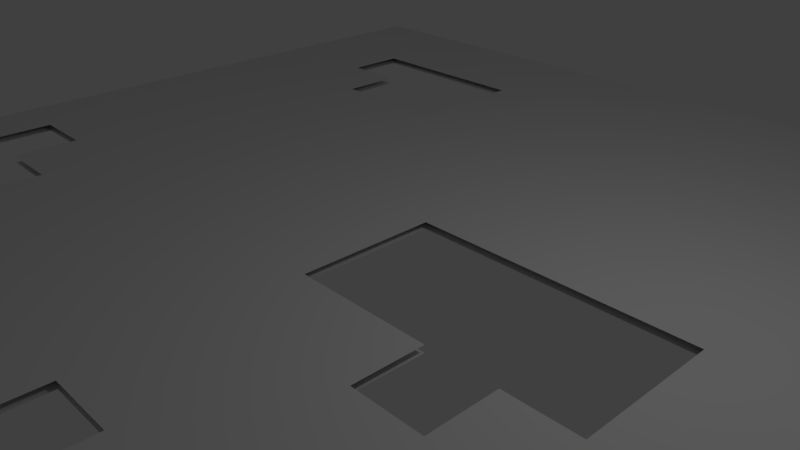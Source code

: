 # Source: Land_1.blend  (saved by Blender 2.79.0; exported with 4.5.12 LTS)
import bpy
from mathutils import Matrix  # noqa: F401  (used for matrix-valued properties, if any)

bpy.ops.wm.read_factory_settings(use_empty=True)
scene = bpy.context.scene
scene.name = 'Scene'

# ---- collections
col_collection_1 = bpy.data.collections.new('Collection 1'); scene.collection.children.link(col_collection_1)

# ---- world
world_world = bpy.data.worlds.new('World'); scene.world = world_world
world_world.color = (0.05088, 0.05088, 0.05088)
world_world.use_sun_shadow = False
world_world.sun_shadow_jitter_overblur = 0.0
world_world.cycles.sampling_method = 'MANUAL'

# ---- cameras
cam_camera = bpy.data.cameras.new('Camera')
cam_camera.clip_end = 100.0
cam_camera.lens = 35.0
cam_camera.sensor_width = 32.0
cam_camera.sensor_height = 18.0
cam_camera.ortho_scale = 7.314
cam_camera.dof.focus_distance = 0.0
cam_camera.dof.aperture_fstop = 128.0

# ---- lights
light_lamp = bpy.data.lights.new('Lamp', 'POINT')
light_lamp.transmission_factor = 0.0
light_lamp.cutoff_distance = 30.0
light_lamp.energy = 100.0
light_lamp.shadow_buffer_clip_start = 1.001
light_lamp.shadow_soft_size = 0.1
light_lamp.shadow_maximum_resolution = 0.006
light_lamp.use_absolute_resolution = True

# ---- meshes
me_cube_001 = bpy.data.meshes.new('Cube.001')
me_cube_001.from_pydata([(-2.538, -1.009, -0.7059), (-2.538, -1.009, 0.7059), (-2.538, 1.004, -0.7059), (-2.538, 1.004, 0.7059), (13.98, -1.009, -0.7059), (13.98, -1.009, 0.7059), (13.98, 1.004, -0.7059), (13.98, 1.004, 0.7059), (-2.538, -0.0026, -0.7059), (-2.538, -0.0026, 0.7059), (5.721, 1.004, -0.7059), (5.721, 1.004, 0.7059), (13.98, -0.0026, -0.7059), (13.98, -0.0026, 0.7059), (5.721, -1.009, -0.7059), (5.721, -1.009, 0.7059), (5.721, -0.0026, 0.7059), (5.721, -0.0026, -0.7059), (-2.538, -0.5059, -0.7059), (-2.538, -1.009, 0.0), (-2.538, 0.5007, 0.7059), (-2.538, 1.004, 0.0), (1.592, 1.004, -0.7059), (9.851, 1.004, 0.7059), (13.98, 1.004, 0.0), (13.98, 0.5007, -0.7059), (13.98, -0.5059, 0.7059), (13.98, -1.009, 0.0), (9.851, -1.009, -0.7059), (1.592, -1.009, 0.7059), (-2.538, 0.5007, -0.7059), (-2.538, -0.5059, 0.7059), (9.851, 1.004, -0.7059), (1.592, 1.004, 0.7059), (13.98, -0.5059, -0.7059), (13.98, 0.5007, 0.7059), (1.592, -1.009, -0.7059), (9.851, -1.009, 0.7059), (5.721, -0.5059, 0.7059), (5.721, 0.5007, 0.7059), (9.851, -0.0026, 0.7059), (1.592, -0.0026, 0.7059), (5.721, -0.5059, -0.7059), (5.721, 0.5007, -0.7059), (1.592, -0.0026, -0.7059), (9.851, -0.0026, -0.7059), (5.721, -1.009, 0.0), (13.98, -0.0026, 0.0), (5.721, 1.004, 0.0), (-2.538, -0.0026, 0.0), (-2.538, -0.5059, 0.0), (1.592, 1.004, 0.0), (13.98, 0.5007, 0.0), (9.851, -1.009, 0.0), (9.851, 0.5007, -0.7059), (1.592, 0.5007, -0.7059), (1.592, -0.5059, -0.7059), (1.592, 0.5007, 0.7059), (9.851, 0.5007, 0.7059), (9.851, -0.5059, 0.7059), (1.592, -0.5059, 0.7059), (9.851, -0.5059, -0.7059), (1.592, -1.009, 0.0), (13.98, -0.5059, 0.0), (9.851, 1.004, 0.0), (-2.538, 0.5007, 0.0), (-2.538, -0.7575, -0.7059), (-2.538, -1.009, 0.353), (-2.538, 0.7523, 0.7059), (-2.538, 1.004, -0.353), (-0.4732, 1.004, -0.7059), (11.92, 1.004, 0.7059), (13.98, 1.004, -0.353), (13.98, 0.7523, -0.7059), (13.98, -0.7575, 0.7059), (13.98, -1.009, -0.353), (11.92, -1.009, -0.7059), (-0.4732, -1.009, 0.7059), (-2.538, 0.249, -0.7059), (-2.538, -0.2542, 0.7059), (7.786, 1.004, -0.7059), (3.656, 1.004, 0.7059), (13.98, -0.2542, -0.7059), (13.98, 0.249, 0.7059), (3.656, -1.009, -0.7059), (7.786, -1.009, 0.7059), (5.721, -0.7575, 0.7059), (5.721, 0.249, 0.7059), (11.92, -0.0026, 0.7059), (3.656, -0.0026, 0.7059), (5.721, -0.7575, -0.7059), (5.721, 0.249, -0.7059), (-0.4732, -0.0026, -0.7059), (5.721, -1.009, -0.353), (13.98, -0.0026, -0.353), (5.721, 1.004, -0.353), (-2.538, -0.0026, -0.353), (-2.538, -0.2542, -0.7059), (-2.538, -1.009, -0.353), (-2.538, 0.249, 0.7059), (-2.538, 1.004, 0.353), (3.656, 1.004, -0.7059), (7.786, 1.004, 0.7059), (13.98, 1.004, 0.353), (13.98, 0.249, -0.7059), (13.98, -0.2542, 0.7059), (13.98, -1.009, 0.353), (7.786, -1.009, -0.7059), (3.656, -1.009, 0.7059), (-2.538, 0.7523, -0.7059), (-2.538, -0.7575, 0.7059), (11.92, 1.004, -0.7059), (-0.4732, 1.004, 0.7059), (13.98, -0.7575, -0.7059), (13.98, 0.7523, 0.7059), (-0.4732, -1.009, -0.7059), (11.92, -1.009, 0.7059), (5.721, -0.2542, 0.7059), (5.721, 0.7523, 0.7059), (-0.4732, -0.0026, 0.7059), (5.721, -0.2542, -0.7059), (5.721, 0.7523, -0.7059), (3.656, -0.0026, -0.7059), (11.92, -0.0026, -0.7059), (5.721, -1.009, 0.353), (13.98, -0.0026, 0.353), (5.721, 1.004, 0.353), (-2.538, -0.0026, 0.353), (-2.538, -0.2542, 0.0), (-2.538, -0.7575, 0.0), (-2.538, -0.5059, -0.353), (-2.538, -0.5059, 0.353), (3.656, 1.004, 0.0), (-0.4732, 1.004, 0.0), (1.592, 1.004, -0.353), (1.592, 1.004, 0.353), (13.98, 0.249, 0.0), (13.98, 0.7523, 0.0), (13.98, 0.5007, -0.353), (13.98, 0.5007, 0.353), (7.786, -1.009, 0.0), (11.92, -1.009, 0.0), (9.851, -1.009, -0.353), (9.851, -1.009, 0.353), (9.851, 0.249, -0.7059), (9.851, 0.7523, -0.7059), (7.786, 0.5007, -0.7059), (11.92, 0.5007, -0.7059), (1.592, 0.249, -0.7059), (1.592, 0.7523, -0.7059), (-0.4732, 0.5007, -0.7059), (3.656, 0.5007, -0.7059), (1.592, -0.7575, -0.7059), (1.592, -0.2542, -0.7059), (-0.4732, -0.5059, -0.7059), (3.656, -0.5059, -0.7059), (1.592, 0.249, 0.7059), (1.592, 0.7523, 0.7059), (3.656, 0.5007, 0.7059), (-0.4732, 0.5007, 0.7059), (9.851, 0.249, 0.7059), (9.851, 0.7523, 0.7059), (11.92, 0.5007, 0.7059), (7.786, 0.5007, 0.7059), (9.851, -0.7575, 0.7059), (9.851, -0.2542, 0.7059), (11.92, -0.5059, 0.7059), (7.786, -0.5059, 0.7059), (1.592, -0.7575, 0.7059), (1.592, -0.2542, 0.7059), (3.656, -0.5059, 0.7059), (-0.4732, -0.5059, 0.7059), (9.851, -0.7575, -0.7059), (9.851, -0.2542, -0.7059), (7.786, -0.5059, -0.7059), (11.92, -0.5059, -0.7059), (-0.4732, -1.009, 0.0), (3.656, -1.009, 0.0), (1.592, -1.009, -0.353), (1.592, -1.009, 0.353), (13.98, -0.7575, 0.0), (13.98, -0.2542, 0.0), (13.98, -0.5059, -0.353), (13.98, -0.5059, 0.353), (11.92, 1.004, 0.0), (7.786, 1.004, 0.0), (9.851, 1.004, -0.353), (9.851, 1.004, 0.353), (-2.538, 0.7523, 0.0), (-2.538, 0.249, 0.0), (-2.538, 0.5007, -0.353), (-2.538, 0.5007, 0.353), (-2.538, 0.249, 0.353), (-2.538, 0.249, -0.353), (-2.538, 0.7523, -0.353), (7.786, 1.004, 0.353), (7.786, 1.004, -0.353), (11.92, 1.004, -0.353), (13.98, -0.2542, 0.353), (13.98, -0.2542, -0.353), (13.98, -0.7575, -0.353), (3.656, -1.009, 0.353), (3.656, -1.009, -0.353), (-0.4732, -1.009, -0.353), (11.92, -0.2542, -0.7059), (7.786, -0.2542, -0.7059), (7.786, -0.7575, -0.7059), (-0.4732, -0.2542, 0.7059), (3.656, -0.2542, 0.7059), (3.656, -0.7575, 0.7059), (7.786, -0.2542, 0.7059), (11.92, -0.2542, 0.7059), (11.92, -0.7575, 0.7059), (7.786, 0.7523, 0.7059), (11.92, 0.7523, 0.7059), (11.92, 0.249, 0.7059), (-0.4732, 0.7523, 0.7059), (3.656, 0.7523, 0.7059), (3.656, 0.249, 0.7059), (3.656, -0.2542, -0.7059), (-0.4732, -0.2542, -0.7059), (-0.4732, -0.7575, -0.7059), (3.656, 0.7523, -0.7059), (-0.4732, 0.7523, -0.7059), (-0.4732, 0.249, -0.7059), (11.92, 0.7523, -0.7059), (7.786, 0.7523, -0.7059), (7.786, 0.249, -0.7059), (11.92, -1.009, 0.353), (11.92, -1.009, -0.353), (7.786, -1.009, -0.353), (13.98, 0.7523, 0.353), (13.98, 0.7523, -0.353), (13.98, 0.249, -0.353), (-0.4732, 1.004, 0.353), (-0.4732, 1.004, -0.353), (3.656, 1.004, -0.353), (-2.538, -0.7575, 0.353), (-2.538, -0.7575, -0.353), (-2.538, -0.2542, -0.353), (-2.538, -0.2542, 0.353), (3.656, 1.004, 0.353), (13.98, 0.249, 0.353), (7.786, -1.009, 0.353), (11.92, 0.249, -0.7059), (3.656, 0.249, -0.7059), (3.656, -0.7575, -0.7059), (-0.4732, 0.249, 0.7059), (7.786, 0.249, 0.7059), (7.786, -0.7575, 0.7059), (-0.4732, -0.7575, 0.7059), (11.92, -0.7575, -0.7059), (-0.4732, -1.009, 0.353), (13.98, -0.7575, 0.353), (11.92, 1.004, 0.353), (-2.538, 0.7523, 0.353), (-2.538, -0.8833, -0.7059), (-2.538, -1.009, 0.5294), (-2.538, 0.8781, 0.7059), (-2.538, 1.004, -0.5294), (-1.506, 1.004, -0.7059), (12.95, 1.004, 0.7059), (13.98, 1.004, -0.5294), (13.98, 0.8781, -0.7059), (13.98, -0.8833, 0.7059), (13.98, -1.009, -0.5294), (12.95, -1.009, -0.7059), (-1.506, -1.009, 0.7059), (-2.538, 0.1232, -0.7059), (-2.538, -0.1284, 0.7059), (6.753, 1.004, -0.7059), (4.689, 1.004, 0.7059), (13.98, -0.1284, -0.7059), (13.98, 0.1232, 0.7059), (4.689, -1.009, -0.7059), (6.753, -1.009, 0.7059), (5.721, -0.8833, 0.7059), (5.721, 0.1232, 0.7059), (12.95, -0.0026, 0.7059), (4.689, -0.0026, 0.7059), (5.721, -0.8833, -0.7059), (5.721, 0.1232, -0.7059), (-1.506, -0.0026, -0.7059), (5.721, -1.009, -0.5294), (13.98, -0.0026, -0.5294), (5.721, 1.004, -0.5294), (-2.538, -0.0026, -0.5294), (-2.538, -0.38, -0.7059), (-2.538, -1.009, -0.1765), (-2.538, 0.3748, 0.7059), (-2.538, 1.004, 0.1765), (2.624, 1.004, -0.7059), (8.818, 1.004, 0.7059), (13.98, 1.004, 0.1765), (13.98, 0.3748, -0.7059), (13.98, -0.38, 0.7059), (13.98, -1.009, 0.1765), (8.818, -1.009, -0.7059), (2.624, -1.009, 0.7059), (-2.538, 0.6265, -0.7059), (-2.538, -0.6317, 0.7059), (10.88, 1.004, -0.7059), (0.5591, 1.004, 0.7059), (13.98, -0.6317, -0.7059), (13.98, 0.6265, 0.7059), (0.5591, -1.009, -0.7059), (10.88, -1.009, 0.7059), (5.721, -0.38, 0.7059), (5.721, 0.6265, 0.7059), (0.5591, -0.0026, 0.7059), (5.721, -0.38, -0.7059), (5.721, 0.6265, -0.7059), (2.624, -0.0026, -0.7059), (10.88, -0.0026, -0.7059), (5.721, -1.009, 0.1765), (13.98, -0.0026, 0.1765), (5.721, 1.004, 0.1765), (-2.538, -0.0026, 0.1765), (-2.538, -0.1284, 0.0), (-2.538, -0.6317, 0.0), (-2.538, -0.5059, -0.5294), (-2.538, -0.5059, 0.1765), (4.689, 1.004, 0.0), (0.5591, 1.004, 0.0), (1.592, 1.004, -0.5294), (1.592, 1.004, 0.1765), (13.98, 0.1232, 0.0), (13.98, 0.6265, 0.0), (13.98, 0.5007, -0.5294), (13.98, 0.5007, 0.1765), (6.753, -1.009, 0.0), (10.88, -1.009, 0.0), (9.851, -1.009, -0.5294), (9.851, -1.009, 0.1765), (9.851, 0.1232, -0.7059), (9.851, 0.6265, -0.7059), (6.753, 0.5007, -0.7059), (10.88, 0.5007, -0.7059), (1.592, 0.1232, -0.7059), (-1.506, 0.5007, -0.7059), (2.624, 0.5007, -0.7059), (1.592, -0.8833, -0.7059), (1.592, -0.38, -0.7059), (-1.506, -0.5059, -0.7059), (2.624, -0.5059, -0.7059), (1.592, 0.1232, 0.7059), (4.689, 0.5007, 0.7059), (0.5591, 0.5007, 0.7059), (9.851, 0.1232, 0.7059), (9.851, 0.6265, 0.7059), (12.95, 0.5007, 0.7059), (8.818, 0.5007, 0.7059), (9.851, -0.8833, 0.7059), (9.851, -0.38, 0.7059), (12.95, -0.5059, 0.7059), (8.818, -0.5059, 0.7059), (1.592, -0.8833, 0.7059), (1.592, -0.38, 0.7059), (4.689, -0.5059, 0.7059), (0.5591, -0.5059, 0.7059), (9.851, -0.8833, -0.7059), (9.851, -0.38, -0.7059), (6.753, -0.5059, -0.7059), (10.88, -0.5059, -0.7059), (-1.506, -1.009, 0.0), (2.624, -1.009, 0.0), (1.592, -1.009, -0.5294), (1.592, -1.009, 0.1765), (13.98, -0.8833, 0.0), (13.98, -0.38, 0.0), (13.98, -0.5059, -0.5294), (13.98, -0.5059, 0.1765), (12.95, 1.004, 0.0), (8.818, 1.004, 0.0), (9.851, 1.004, -0.5294), (9.851, 1.004, 0.1765), (-2.538, 0.8781, 0.0), (-2.538, 0.3748, 0.0), (-2.538, 0.5007, -0.5294), (-2.538, 0.5007, 0.1765), (-2.538, -0.6317, -0.7059), (-2.538, -1.009, 0.1765), (-2.538, 0.6265, 0.7059), (-2.538, 1.004, -0.1765), (0.5591, 1.004, -0.7059), (10.88, 1.004, 0.7059), (13.98, 1.004, -0.1765), (13.98, 0.6265, -0.7059), (13.98, -0.6317, 0.7059), (13.98, -1.009, -0.1765), (10.88, -1.009, -0.7059), (0.5591, -1.009, 0.7059), (-2.538, 0.3748, -0.7059), (-2.538, -0.38, 0.7059), (8.818, 1.004, -0.7059), (2.624, 1.004, 0.7059), (13.98, -0.38, -0.7059), (13.98, 0.3748, 0.7059), (2.624, -1.009, -0.7059), (8.818, -1.009, 0.7059), (5.721, -0.6317, 0.7059), (5.721, 0.3748, 0.7059), (10.88, -0.0026, 0.7059), (2.624, -0.0026, 0.7059), (5.721, -0.6317, -0.7059), (5.721, 0.3748, -0.7059), (0.5591, -0.0026, -0.7059), (5.721, -1.009, -0.1765), (13.98, -0.0026, -0.1765), (5.721, 1.004, -0.1765), (-2.538, -0.0026, -0.1765), (-2.538, -0.1284, -0.7059), (-2.538, -1.009, -0.5294), (-2.538, 0.1232, 0.7059), (-2.538, 1.004, 0.5294), (4.689, 1.004, -0.7059), (6.753, 1.004, 0.7059), (13.98, 1.004, 0.5294), (13.98, 0.1232, -0.7059), (13.98, -0.1284, 0.7059), (13.98, -1.009, 0.5294), (6.753, -1.009, -0.7059), (4.689, -1.009, 0.7059), (-2.538, 0.8781, -0.7059), (-2.538, -0.8833, 0.7059), (12.95, 1.004, -0.7059), (-1.506, 1.004, 0.7059), (13.98, -0.8833, -0.7059), (13.98, 0.8781, 0.7059), (-1.506, -1.009, -0.7059), (12.95, -1.009, 0.7059), (5.721, -0.1284, 0.7059), (5.721, 0.8781, 0.7059), (-1.506, -0.0026, 0.7059), (5.721, -0.1284, -0.7059), (5.721, 0.8781, -0.7059), (4.689, -0.0026, -0.7059), (12.95, -0.0026, -0.7059), (5.721, -1.009, 0.5294), (13.98, -0.0026, 0.5294), (5.721, 1.004, 0.5294), (-2.538, -0.0026, 0.5294), (-2.538, -0.38, 0.0), (-2.538, -0.8833, 0.0), (-2.538, -0.5059, -0.1765), (-2.538, -0.5059, 0.5294), (2.624, 1.004, 0.0), (-1.506, 1.004, 0.0), (1.592, 1.004, -0.1765), (1.592, 1.004, 0.5294), (13.98, 0.3748, 0.0), (13.98, 0.8781, 0.0), (13.98, 0.5007, -0.1765), (13.98, 0.5007, 0.5294), (8.818, -1.009, 0.0), (12.95, -1.009, 0.0), (9.851, -1.009, -0.1765), (9.851, -1.009, 0.5294), (9.851, 0.3748, -0.7059), (9.851, 0.8781, -0.7059), (8.818, 0.5007, -0.7059), (12.95, 0.5007, -0.7059), (1.592, 0.3748, -0.7059), (1.592, 0.8781, -0.7059), (0.5591, 0.5007, -0.7059), (4.689, 0.5007, -0.7059), (1.592, -0.6317, -0.7059), (1.592, -0.1284, -0.7059), (0.5591, -0.5059, -0.7059), (4.689, -0.5059, -0.7059), (1.592, 0.3748, 0.7059), (1.592, 0.8781, 0.7059), (2.624, 0.5007, 0.7059), (-1.506, 0.5007, 0.7059), (9.851, 0.3748, 0.7059), (9.851, 0.8781, 0.7059), (10.88, 0.5007, 0.7059), (6.753, 0.5007, 0.7059), (9.851, -0.6317, 0.7059), (9.851, -0.1284, 0.7059), (10.88, -0.5059, 0.7059), (6.753, -0.5059, 0.7059), (1.592, -0.6317, 0.7059), (1.592, -0.1284, 0.7059), (2.624, -0.5059, 0.7059), (-1.506, -0.5059, 0.7059), (9.851, -0.6317, -0.7059), (9.851, -0.1284, -0.7059), (8.818, -0.5059, -0.7059), (12.95, -0.5059, -0.7059), (0.5591, -1.009, 0.0), (4.689, -1.009, 0.0), (1.592, -1.009, -0.1765), (1.592, -1.009, 0.5294), (13.98, -0.6317, 0.0), (13.98, -0.1284, 0.0), (13.98, -0.5059, -0.1765), (13.98, -0.5059, 0.5294), (10.88, 1.004, 0.0), (6.753, 1.004, 0.0), (9.851, 1.004, -0.1765), (9.851, 1.004, 0.5294), (-2.538, 0.6265, 0.0), (-2.538, 0.1232, 0.0), (-2.538, 0.5007, -0.1765), (-2.538, 0.5007, 0.5294), (-2.538, 0.3748, 0.353), (-2.538, 0.1232, 0.353), (-2.538, 0.249, 0.1765), (-2.538, 0.249, 0.5294), (-2.538, 0.3748, -0.353), (-2.538, 0.1232, -0.353), (-2.538, 0.249, -0.5294), (-2.538, 0.249, -0.1765), (-2.538, 0.8781, -0.353), (-2.538, 0.6265, -0.353), (-2.538, 0.7523, -0.5294), (-2.538, 0.7523, -0.1765), (8.818, 1.004, 0.353), (6.753, 1.004, 0.353), (7.786, 1.004, 0.1765), (7.786, 1.004, 0.5294), (8.818, 1.004, -0.353), (6.753, 1.004, -0.353), (7.786, 1.004, -0.5294), (7.786, 1.004, -0.1765), (12.95, 1.004, -0.353), (10.88, 1.004, -0.353), (11.92, 1.004, -0.5294), (11.92, 1.004, -0.1765), (13.98, -0.38, 0.353), (13.98, -0.1284, 0.353), (13.98, -0.2542, 0.1765), (13.98, -0.2542, 0.5294), (13.98, -0.38, -0.353), (13.98, -0.1284, -0.353), (13.98, -0.2542, -0.5294), (13.98, -0.2542, -0.1765), (13.98, -0.8833, -0.353), (13.98, -0.6317, -0.353), (13.98, -0.7575, -0.5294), (13.98, -0.7575, -0.1765), (2.624, -1.009, 0.353), (4.689, -1.009, 0.353), (3.656, -1.009, 0.1765), (3.656, -1.009, 0.5294), (2.624, -1.009, -0.353), (4.689, -1.009, -0.353), (3.656, -1.009, -0.5294), (3.656, -1.009, -0.1765), (-1.506, -1.009, -0.353), (0.5591, -1.009, -0.353), (-0.4732, -1.009, -0.5294), (-0.4732, -1.009, -0.1765), (11.92, -0.38, -0.7059), (11.92, -0.1284, -0.7059), (10.88, -0.2542, -0.7059), (12.95, -0.2542, -0.7059), (7.786, -0.38, -0.7059), (7.786, -0.1284, -0.7059), (6.753, -0.2542, -0.7059), (8.818, -0.2542, -0.7059), (7.786, -0.8833, -0.7059), (7.786, -0.6317, -0.7059), (6.753, -0.7575, -0.7059), (8.818, -0.7575, -0.7059), (-0.4732, -0.1284, 0.7059), (0.5591, -0.2542, 0.7059), (-1.506, -0.2542, 0.7059), (3.656, -0.38, 0.7059), (3.656, -0.1284, 0.7059), (4.689, -0.2542, 0.7059), (2.624, -0.2542, 0.7059), (3.656, -0.8833, 0.7059), (3.656, -0.6317, 0.7059), (4.689, -0.7575, 0.7059), (2.624, -0.7575, 0.7059), (7.786, -0.38, 0.7059), (7.786, -0.1284, 0.7059), (8.818, -0.2542, 0.7059), (6.753, -0.2542, 0.7059), (11.92, -0.38, 0.7059), (11.92, -0.1284, 0.7059), (12.95, -0.2542, 0.7059), (10.88, -0.2542, 0.7059), (11.92, -0.8833, 0.7059), (11.92, -0.6317, 0.7059), (12.95, -0.7575, 0.7059), (7.786, 0.6265, 0.7059), (7.786, 0.8781, 0.7059), (8.818, 0.7523, 0.7059), (6.753, 0.7523, 0.7059), (11.92, 0.6265, 0.7059), (11.92, 0.8781, 0.7059), (12.95, 0.7523, 0.7059), (10.88, 0.7523, 0.7059), (11.92, 0.1232, 0.7059), (11.92, 0.3748, 0.7059), (12.95, 0.249, 0.7059), (10.88, 0.249, 0.7059), (-0.4732, 0.6265, 0.7059), (-0.4732, 0.8781, 0.7059), (0.5591, 0.7523, 0.7059), (-1.506, 0.7523, 0.7059), (3.656, 0.6265, 0.7059), (3.656, 0.8781, 0.7059), (4.689, 0.7523, 0.7059), (2.624, 0.7523, 0.7059), (3.656, 0.1232, 0.7059), (3.656, 0.3748, 0.7059), (4.689, 0.249, 0.7059), (2.624, 0.249, 0.7059), (3.656, -0.38, -0.7059), (3.656, -0.1284, -0.7059), (2.624, -0.2542, -0.7059), (4.689, -0.2542, -0.7059), (-0.4732, -0.1284, -0.7059), (-1.506, -0.2542, -0.7059), (0.5591, -0.2542, -0.7059), (-0.4732, -0.8833, -0.7059), (-0.4732, -0.6317, -0.7059), (-1.506, -0.7575, -0.7059), (0.5591, -0.7575, -0.7059), (3.656, 0.6265, -0.7059), (3.656, 0.8781, -0.7059), (2.624, 0.7523, -0.7059), (4.689, 0.7523, -0.7059), (-0.4732, 0.6265, -0.7059), (-0.4732, 0.8781, -0.7059), (-1.506, 0.7523, -0.7059), (0.5591, 0.7523, -0.7059), (-0.4732, 0.1232, -0.7059), (-0.4732, 0.3748, -0.7059), (-1.506, 0.249, -0.7059), (0.5591, 0.249, -0.7059), (11.92, 0.6265, -0.7059), (11.92, 0.8781, -0.7059), (10.88, 0.7523, -0.7059), (12.95, 0.7523, -0.7059), (7.786, 0.6265, -0.7059), (7.786, 0.8781, -0.7059), (6.753, 0.7523, -0.7059), (8.818, 0.7523, -0.7059), (7.786, 0.1232, -0.7059), (7.786, 0.3748, -0.7059), (6.753, 0.249, -0.7059), (8.818, 0.249, -0.7059), (10.88, -1.009, 0.353), (12.95, -1.009, 0.353), (11.92, -1.009, 0.1765), (11.92, -1.009, 0.5294), (10.88, -1.009, -0.353), (12.95, -1.009, -0.353), (11.92, -1.009, -0.5294), (11.92, -1.009, -0.1765), (6.753, -1.009, -0.353), (8.818, -1.009, -0.353), (7.786, -1.009, -0.5294), (7.786, -1.009, -0.1765), (13.98, 0.6265, 0.353), (13.98, 0.8781, 0.353), (13.98, 0.7523, 0.1765), (13.98, 0.7523, 0.5294), (13.98, 0.6265, -0.353), (13.98, 0.8781, -0.353), (13.98, 0.7523, -0.5294), (13.98, 0.7523, -0.1765), (13.98, 0.1232, -0.353), (13.98, 0.3748, -0.353), (13.98, 0.249, -0.5294), (13.98, 0.249, -0.1765), (0.5591, 1.004, 0.353), (-1.506, 1.004, 0.353), (-0.4732, 1.004, 0.1765), (-0.4732, 1.004, 0.5294), (0.5591, 1.004, -0.353), (-1.506, 1.004, -0.353), (-0.4732, 1.004, -0.5294), (-0.4732, 1.004, -0.1765), (4.689, 1.004, -0.353), (2.624, 1.004, -0.353), (3.656, 1.004, -0.5294), (3.656, 1.004, -0.1765), (-2.538, -0.6317, 0.353), (-2.538, -0.8833, 0.353), (-2.538, -0.7575, 0.1765), (-2.538, -0.7575, 0.5294), (-2.538, -0.6317, -0.353), (-2.538, -0.8833, -0.353), (-2.538, -0.7575, -0.5294), (-2.538, -0.7575, -0.1765), (-2.538, -0.1284, -0.353), (-2.538, -0.38, -0.353), (-2.538, -0.2542, -0.5294), (-2.538, -0.2542, -0.1765), (-2.538, -0.1284, 0.353), (-2.538, -0.38, 0.353), (-2.538, -0.2542, 0.1765), (-2.538, -0.2542, 0.5294), (4.689, 1.004, 0.353), (2.624, 1.004, 0.353), (3.656, 1.004, 0.1765), (3.656, 1.004, 0.5294), (13.98, 0.1232, 0.353), (13.98, 0.3748, 0.353), (13.98, 0.249, 0.1765), (13.98, 0.249, 0.5294), (6.753, -1.009, 0.353), (8.818, -1.009, 0.353), (7.786, -1.009, 0.1765), (7.786, -1.009, 0.5294), (11.92, 0.1232, -0.7059), (11.92, 0.3748, -0.7059), (10.88, 0.249, -0.7059), (12.95, 0.249, -0.7059), (3.656, 0.1232, -0.7059), (3.656, 0.3748, -0.7059), (2.624, 0.249, -0.7059), (4.689, 0.249, -0.7059), (3.656, -0.8833, -0.7059), (3.656, -0.6317, -0.7059), (2.624, -0.7575, -0.7059), (4.689, -0.7575, -0.7059), (-0.4732, 0.1232, 0.7059), (-0.4732, 0.3748, 0.7059), (0.5591, 0.249, 0.7059), (-1.506, 0.249, 0.7059), (7.786, 0.1232, 0.7059), (7.786, 0.3748, 0.7059), (8.818, 0.249, 0.7059), (6.753, 0.249, 0.7059), (7.786, -0.8833, 0.7059), (7.786, -0.6317, 0.7059), (8.818, -0.7575, 0.7059), (6.753, -0.7575, 0.7059), (-0.4732, -0.8833, 0.7059), (-0.4732, -0.6317, 0.7059), (0.5591, -0.7575, 0.7059), (-1.506, -0.7575, 0.7059), (11.92, -0.8833, -0.7059), (11.92, -0.6317, -0.7059), (12.95, -0.7575, -0.7059), (-1.506, -1.009, 0.353), (0.5591, -1.009, 0.353), (-0.4732, -1.009, 0.1765), (-0.4732, -1.009, 0.5294), (13.98, -0.8833, 0.353), (13.98, -0.6317, 0.353), (13.98, -0.7575, 0.1765), (13.98, -0.7575, 0.5294), (12.95, 1.004, 0.353), (10.88, 1.004, 0.353), (11.92, 1.004, 0.1765), (11.92, 1.004, 0.5294), (-2.538, 0.8781, 0.353), (-2.538, 0.6265, 0.353), (-2.538, 0.7523, 0.1765), (-2.538, 0.7523, 0.5294), (-2.538, 0.6265, 0.5294), (-2.538, 0.6265, 0.1765), (-2.538, 0.8781, 0.1765), (10.88, 1.004, 0.5294), (10.88, 1.004, 0.1765), (12.95, 1.004, 0.1765), (13.98, -0.6317, 0.5294), (13.98, -0.6317, 0.1765), (13.98, -0.8833, 0.1765), (0.5591, -1.009, 0.5294), (0.5591, -1.009, 0.1765), (-1.506, -1.009, 0.1765), (12.95, -0.6317, -0.7059), (10.88, -0.6317, -0.7059), (10.88, -0.8833, -0.7059), (-1.506, -0.6317, 0.7059), (0.5591, -0.6317, 0.7059), (0.5591, -0.8833, 0.7059), (6.753, -0.6317, 0.7059), (8.818, -0.6317, 0.7059), (8.818, -0.8833, 0.7059), (6.753, 0.3748, 0.7059), (8.818, 0.3748, 0.7059), (8.818, 0.1232, 0.7059), (-1.506, 0.3748, 0.7059), (0.5591, 0.3748, 0.7059), (0.5591, 0.1232, 0.7059), (4.689, -0.6317, -0.7059), (2.624, -0.6317, -0.7059), (2.624, -0.8833, -0.7059), (4.689, 0.3748, -0.7059), (2.624, 0.3748, -0.7059), (2.624, 0.1232, -0.7059), (12.95, 0.3748, -0.7059), (10.88, 0.3748, -0.7059), (10.88, 0.1232, -0.7059), (8.818, -1.009, 0.5294), (8.818, -1.009, 0.1765), (6.753, -1.009, 0.1765), (13.98, 0.3748, 0.5294), (13.98, 0.3748, 0.1765), (13.98, 0.1232, 0.1765), (2.624, 1.004, 0.5294), (2.624, 1.004, 0.1765), (4.689, 1.004, 0.1765), (-2.538, -0.38, 0.5294), (-2.538, -0.38, 0.1765), (-2.538, -0.1284, 0.1765), (-2.538, -0.38, -0.1765), (-2.538, -0.38, -0.5294), (-2.538, -0.1284, -0.5294), (-2.538, -0.8833, -0.1765), (-2.538, -0.8833, -0.5294), (-2.538, -0.6317, -0.5294), (-2.538, -0.8833, 0.5294), (-2.538, -0.8833, 0.1765), (-2.538, -0.6317, 0.1765), (2.624, 1.004, -0.1765), (2.624, 1.004, -0.5294), (4.689, 1.004, -0.5294), (-1.506, 1.004, -0.1765), (-1.506, 1.004, -0.5294), (0.5591, 1.004, -0.5294), (-1.506, 1.004, 0.5294), (-1.506, 1.004, 0.1765), (0.5591, 1.004, 0.1765), (13.98, 0.3748, -0.1765), (13.98, 0.3748, -0.5294), (13.98, 0.1232, -0.5294), (13.98, 0.8781, -0.1765), (13.98, 0.8781, -0.5294), (13.98, 0.6265, -0.5294), (13.98, 0.8781, 0.5294), (13.98, 0.8781, 0.1765), (13.98, 0.6265, 0.1765), (8.818, -1.009, -0.1765), (8.818, -1.009, -0.5294), (6.753, -1.009, -0.5294), (12.95, -1.009, -0.1765), (12.95, -1.009, -0.5294), (10.88, -1.009, -0.5294), (12.95, -1.009, 0.5294), (12.95, -1.009, 0.1765), (10.88, -1.009, 0.1765), (8.818, 0.3748, -0.7059), (6.753, 0.3748, -0.7059), (6.753, 0.1232, -0.7059), (8.818, 0.8781, -0.7059), (6.753, 0.8781, -0.7059), (6.753, 0.6265, -0.7059), (12.95, 0.8781, -0.7059), (10.88, 0.8781, -0.7059), (0.5591, 0.3748, -0.7059), (-1.506, 0.3748, -0.7059), (-1.506, 0.1232, -0.7059), (0.5591, 0.8781, -0.7059), (-1.506, 0.8781, -0.7059), (-1.506, 0.6265, -0.7059), (4.689, 0.8781, -0.7059), (2.624, 0.8781, -0.7059), (2.624, 0.6265, -0.7059), (0.5591, -0.6317, -0.7059), (-1.506, -0.6317, -0.7059), (-1.506, -0.8833, -0.7059), (0.5591, -0.1284, -0.7059), (-1.506, -0.1284, -0.7059), (-1.506, -0.38, -0.7059), (4.689, -0.1284, -0.7059), (2.624, -0.1284, -0.7059), (2.624, -0.38, -0.7059), (2.624, 0.3748, 0.7059), (4.689, 0.3748, 0.7059), (4.689, 0.1232, 0.7059), (2.624, 0.8781, 0.7059), (4.689, 0.8781, 0.7059), (4.689, 0.6265, 0.7059), (-1.506, 0.8781, 0.7059), (0.5591, 0.8781, 0.7059), (0.5591, 0.6265, 0.7059), (10.88, 0.3748, 0.7059), (12.95, 0.3748, 0.7059), (12.95, 0.1232, 0.7059), (10.88, 0.8781, 0.7059), (12.95, 0.8781, 0.7059), (12.95, 0.6265, 0.7059), (6.753, 0.8781, 0.7059), (8.818, 0.8781, 0.7059), (8.818, 0.6265, 0.7059), (10.88, -0.6317, 0.7059), (12.95, -0.6317, 0.7059), (12.95, -0.8833, 0.7059), (10.88, -0.1284, 0.7059), (12.95, -0.1284, 0.7059), (12.95, -0.38, 0.7059), (6.753, -0.1284, 0.7059), (8.818, -0.1284, 0.7059), (8.818, -0.38, 0.7059), (2.624, -0.6317, 0.7059), (4.689, -0.6317, 0.7059), (4.689, -0.8833, 0.7059), (2.624, -0.1284, 0.7059), (4.689, -0.1284, 0.7059), (4.689, -0.38, 0.7059), (-1.506, -0.1284, 0.7059), (0.5591, -0.1284, 0.7059), (0.5591, -0.38, 0.7059), (8.818, -0.6317, -0.7059), (6.753, -0.6317, -0.7059), (6.753, -0.8833, -0.7059), (8.818, -0.1284, -0.7059), (6.753, -0.1284, -0.7059), (6.753, -0.38, -0.7059), (12.95, -0.1284, -0.7059), (10.88, -0.1284, -0.7059), (10.88, -0.38, -0.7059), (0.5591, -1.009, -0.1765), (0.5591, -1.009, -0.5294), (-1.506, -1.009, -0.5294), (4.689, -1.009, -0.1765), (4.689, -1.009, -0.5294), (2.624, -1.009, -0.5294), (4.689, -1.009, 0.5294), (4.689, -1.009, 0.1765), (2.624, -1.009, 0.1765), (13.98, -0.6317, -0.1765), (13.98, -0.6317, -0.5294), (13.98, -0.8833, -0.5294), (13.98, -0.1284, -0.1765), (13.98, -0.1284, -0.5294), (13.98, -0.38, -0.5294), (13.98, -0.1284, 0.5294), (13.98, -0.1284, 0.1765), (13.98, -0.38, 0.1765), (10.88, 1.004, -0.1765), (10.88, 1.004, -0.5294), (12.95, 1.004, -0.5294), (6.753, 1.004, -0.1765), (6.753, 1.004, -0.5294), (8.818, 1.004, -0.5294), (6.753, 1.004, 0.5294), (6.753, 1.004, 0.1765), (8.818, 1.004, 0.1765), (-2.538, 0.6265, -0.1765), (-2.538, 0.6265, -0.5294), (-2.538, 0.8781, -0.5294), (-2.538, 0.1232, -0.1765), (-2.538, 0.1232, -0.5294), (-2.538, 0.3748, -0.5294), (-2.538, 0.1232, 0.5294), (-2.538, 0.1232, 0.1765), (-2.538, 0.3748, 0.1765), (-2.538, 0.3748, 0.5294), (-2.538, 0.3748, -0.1765), (-2.538, 0.8781, -0.1765), (8.818, 1.004, 0.5294), (8.818, 1.004, -0.1765), (12.95, 1.004, -0.1765), (13.98, -0.38, 0.5294), (13.98, -0.38, -0.1765), (13.98, -0.8833, -0.1765), (2.624, -1.009, 0.5294), (2.624, -1.009, -0.1765), (-1.506, -1.009, -0.1765), (12.95, -0.38, -0.7059), (8.818, -0.38, -0.7059), (8.818, -0.8833, -0.7059), (-1.506, -0.38, 0.7059), (2.624, -0.38, 0.7059), (2.624, -0.8833, 0.7059), (6.753, -0.38, 0.7059), (10.88, -0.38, 0.7059), (10.88, -0.8833, 0.7059), (6.753, 0.6265, 0.7059), (10.88, 0.1232, 0.7059), (-1.506, 0.6265, 0.7059), (2.624, 0.6265, 0.7059), (2.624, 0.1232, 0.7059), (4.689, -0.38, -0.7059), (0.5591, -0.38, -0.7059), (0.5591, -0.8833, -0.7059), (4.689, 0.6265, -0.7059), (0.5591, 0.6265, -0.7059), (0.5591, 0.1232, -0.7059), (12.95, 0.6265, -0.7059), (8.818, 0.6265, -0.7059), (8.818, 0.1232, -0.7059), (10.88, -1.009, 0.5294), (10.88, -1.009, -0.1765), (6.753, -1.009, -0.1765), (13.98, 0.6265, 0.5294), (13.98, 0.6265, -0.1765), (13.98, 0.1232, -0.1765), (0.5591, 1.004, 0.5294), (0.5591, 1.004, -0.1765), (4.689, 1.004, -0.1765), (-2.538, -0.6317, 0.5294), (-2.538, -0.6317, -0.1765), (-2.538, -0.1284, -0.1765), (-2.538, -0.1284, 0.5294), (4.689, 1.004, 0.5294), (13.98, 0.1232, 0.5294), (6.753, -1.009, 0.5294), (12.95, 0.1232, -0.7059), (4.689, 0.1232, -0.7059), (4.689, -0.8833, -0.7059), (-1.506, 0.1232, 0.7059), (6.753, 0.1232, 0.7059), (6.753, -0.8833, 0.7059), (-1.506, -0.8833, 0.7059), (12.95, -0.8833, -0.7059), (-1.506, -1.009, 0.5294), (13.98, -0.8833, 0.5294), (12.95, 1.004, 0.5294), (-2.538, 0.8781, 0.5294)], [], [(1011, 258, 3, 414), (1010, 261, 7, 417), (1009, 264, 5, 420), (1008, 267, 1, 257), (1007, 427, 4, 266), (1006, 424, 1, 267), (1005, 276, 15, 275), (1003, 413, 9, 433), (1002, 280, 14, 274), (1001, 281, 17, 436), (1000, 418, 12, 437), (999, 275, 15, 438), (998, 273, 13, 439), (997, 271, 11, 440), (996, 269, 9, 441), (995, 318, 49, 410), (994, 319, 50, 444), (993, 300, 31, 445), (992, 322, 48, 409), (991, 323, 51, 448), (990, 302, 33, 449), (989, 326, 47, 408), (988, 327, 52, 452), (987, 304, 35, 453), (986, 330, 46, 407), (985, 331, 53, 456), (984, 306, 37, 457), (982, 335, 54, 460), (981, 387, 25, 461), (980, 338, 44, 406), (978, 311, 43, 465), (977, 341, 36, 305), (976, 342, 56, 468), (975, 310, 42, 469), (974, 345, 41, 403), (972, 382, 20, 473), (971, 348, 40, 402), (970, 308, 39, 477), (969, 352, 37, 306), (968, 353, 59, 480), (967, 307, 38, 481), (966, 356, 29, 298), (965, 357, 60, 484), (964, 393, 31, 485), (963, 360, 28, 297), (962, 361, 61, 488), (961, 396, 34, 489), (960, 364, 19, 288), (959, 365, 62, 492), (958, 298, 29, 493), (957, 368, 27, 389), (956, 369, 63, 496), (955, 295, 26, 497), (954, 372, 24, 386), (953, 373, 64, 500), (952, 292, 23, 501), (951, 376, 21, 383), (950, 377, 65, 504), (949, 289, 20, 505), (948, 506, 191, 379), (947, 507, 192, 508), (946, 413, 99, 509), (945, 510, 190, 378), (944, 511, 193, 512), (943, 503, 189, 513), (942, 514, 69, 259), (941, 515, 194, 516), (940, 502, 188, 517), (939, 518, 187, 375), (938, 519, 195, 520), (937, 416, 102, 521), (936, 522, 186, 374), (935, 523, 196, 524), (934, 499, 185, 525), (933, 526, 72, 262), (932, 527, 197, 528), (931, 498, 184, 529), (930, 530, 183, 371), (929, 531, 198, 532), (928, 419, 105, 533), (927, 534, 182, 370), (926, 535, 199, 536), (925, 495, 181, 537), (924, 538, 75, 265), (923, 539, 200, 540), (922, 494, 180, 541), (921, 542, 179, 367), (920, 543, 201, 544), (919, 422, 108, 545), (918, 546, 178, 366), (917, 547, 202, 548), (916, 491, 177, 549), (915, 550, 98, 412), (914, 551, 203, 552), (913, 490, 176, 553), (912, 554, 175, 363), (911, 555, 204, 556), (910, 272, 82, 557), (909, 558, 174, 362), (908, 559, 205, 560), (907, 487, 173, 561), (906, 562, 107, 421), (905, 563, 206, 564), (904, 486, 172, 565), (902, 566, 207, 567), (901, 269, 79, 568), (900, 569, 170, 358), (899, 570, 208, 571), (898, 483, 169, 572), (897, 573, 108, 422), (896, 574, 209, 575), (895, 482, 168, 576), (894, 577, 167, 355), (892, 431, 117, 580), (891, 581, 166, 354), (890, 582, 211, 583), (889, 479, 165, 584), (888, 585, 116, 430), (887, 586, 212, 587), (885, 588, 163, 351), (884, 589, 213, 590), (883, 432, 118, 591), (881, 593, 214, 594), (880, 475, 161, 595), (879, 596, 88, 278), (878, 597, 215, 598), (877, 474, 160, 599), (876, 600, 159, 347), (875, 601, 216, 602), (874, 258, 68, 603), (873, 604, 158, 346), (872, 605, 217, 606), (871, 471, 157, 607), (870, 608, 89, 279), (869, 609, 218, 610), (868, 470, 156, 611), (867, 612, 155, 344), (866, 613, 219, 614), (865, 434, 120, 615), (862, 467, 153, 618), (861, 619, 115, 429), (860, 620, 221, 621), (859, 466, 152, 622), (858, 623, 151, 340), (857, 624, 222, 625), (856, 435, 121, 626), (855, 627, 150, 339), (854, 628, 223, 629), (853, 463, 149, 630), (852, 631, 92, 282), (851, 632, 224, 633), (850, 462, 148, 634), (848, 263, 73, 638), (847, 639, 146, 336), (846, 640, 226, 641), (845, 459, 145, 642), (843, 644, 227, 645), (842, 458, 144, 646), (841, 647, 143, 333), (840, 648, 228, 649), (839, 430, 116, 650), (838, 651, 142, 332), (837, 652, 229, 653), (836, 455, 141, 654), (835, 655, 93, 283), (834, 656, 230, 657), (833, 454, 140, 658), (832, 659, 139, 329), (831, 660, 231, 661), (830, 428, 114, 662), (829, 663, 138, 328), (828, 664, 232, 665), (827, 451, 137, 666), (826, 667, 94, 284), (825, 668, 233, 669), (824, 450, 136, 670), (823, 671, 135, 325), (822, 672, 234, 673), (821, 426, 112, 674), (820, 675, 134, 324), (819, 676, 235, 677), (818, 447, 133, 678), (817, 679, 95, 285), (816, 680, 236, 681), (815, 446, 132, 682), (814, 683, 131, 321), (813, 684, 237, 685), (812, 424, 110, 686), (811, 687, 130, 320), (810, 688, 238, 689), (809, 443, 129, 690), (808, 691, 96, 286), (807, 692, 239, 693), (806, 442, 128, 694), (805, 695, 127, 317), (804, 696, 240, 697), (803, 393, 79, 698), (802, 699, 126, 316), (801, 700, 241, 701), (800, 395, 81, 702), (799, 703, 125, 315), (798, 704, 242, 705), (797, 397, 83, 706), (796, 707, 124, 314), (795, 708, 243, 709), (794, 399, 85, 710), (793, 711, 123, 313), (792, 712, 244, 713), (791, 294, 104, 714), (790, 715, 122, 312), (789, 716, 245, 717), (788, 405, 91, 718), (787, 719, 84, 398), (786, 720, 246, 721), (785, 404, 90, 722), (784, 723, 119, 309), (783, 724, 247, 725), (782, 289, 99, 726), (780, 728, 248, 729), (779, 401, 87, 730), (778, 731, 85, 399), (777, 732, 249, 733), (775, 735, 77, 391), (774, 736, 250, 737), (773, 300, 110, 738), (772, 739, 76, 390), (770, 303, 113, 741), (769, 742, 67, 381), (768, 743, 252, 744), (767, 391, 77, 745), (766, 746, 106, 296), (765, 747, 253, 748), (764, 388, 74, 749), (763, 750, 103, 293), (762, 751, 254, 752), (761, 385, 71, 753), (760, 754, 100, 290), (759, 755, 255, 756), (758, 382, 68, 757), (755, 758, 757, 255), (191, 505, 758, 755), (505, 20, 382, 758), (502, 759, 756, 188), (65, 379, 759, 502), (379, 191, 755, 759), (376, 760, 290, 21), (188, 756, 760, 376), (756, 255, 754, 760), (751, 761, 753, 254), (187, 501, 761, 751), (501, 23, 385, 761), (498, 762, 752, 184), (64, 375, 762, 498), (375, 187, 751, 762), (372, 763, 293, 24), (184, 752, 763, 372), (752, 254, 750, 763), (747, 764, 749, 253), (183, 497, 764, 747), (497, 26, 388, 764), (494, 765, 748, 180), (63, 371, 765, 494), (371, 183, 747, 765), (368, 766, 296, 27), (180, 748, 766, 368), (748, 253, 746, 766), (743, 767, 745, 252), (179, 493, 767, 743), (493, 29, 391, 767), (490, 768, 744, 176), (62, 367, 768, 490), (367, 179, 743, 768), (364, 769, 381, 19), (176, 744, 769, 364), (744, 252, 742, 769), (740, 770, 741, 251), (175, 489, 770, 740), (489, 34, 303, 770), (61, 363, 771, 486), (363, 175, 740, 771), (360, 772, 390, 28), (736, 773, 738, 250), (485, 31, 300, 773), (482, 774, 737, 168), (60, 359, 774, 482), (359, 171, 736, 774), (356, 775, 391, 29), (168, 737, 775, 356), (737, 250, 735, 775), (732, 776, 734, 249), (167, 481, 776, 732), (478, 777, 733, 164), (59, 355, 777, 478), (355, 167, 732, 777), (352, 778, 399, 37), (164, 733, 778, 352), (733, 249, 731, 778), (728, 779, 730, 248), (163, 477, 779, 728), (477, 39, 401, 779), (474, 780, 729, 160), (58, 351, 780, 474), (351, 163, 728, 780), (160, 729, 781, 348), (729, 248, 727, 781), (724, 782, 726, 247), (159, 473, 782, 724), (473, 20, 289, 782), (470, 783, 725, 156), (57, 347, 783, 470), (347, 159, 724, 783), (345, 784, 309, 41), (156, 725, 784, 345), (725, 247, 723, 784), (720, 785, 722, 246), (155, 469, 785, 720), (469, 42, 404, 785), (466, 786, 721, 152), (56, 344, 786, 466), (344, 155, 720, 786), (341, 787, 398, 36), (152, 721, 787, 341), (721, 246, 719, 787), (716, 788, 718, 245), (151, 465, 788, 716), (465, 43, 405, 788), (462, 789, 717, 148), (55, 340, 789, 462), (340, 151, 716, 789), (338, 790, 312, 44), (148, 717, 790, 338), (717, 245, 715, 790), (712, 791, 714, 244), (147, 461, 791, 712), (461, 25, 294, 791), (458, 792, 713, 144), (54, 337, 792, 458), (337, 147, 712, 792), (334, 793, 313, 45), (144, 713, 793, 334), (713, 244, 711, 793), (708, 794, 710, 243), (143, 457, 794, 708), (457, 37, 399, 794), (454, 795, 709, 140), (53, 333, 795, 454), (333, 143, 708, 795), (330, 796, 314, 46), (140, 709, 796, 330), (709, 243, 707, 796), (704, 797, 706, 242), (139, 453, 797, 704), (453, 35, 397, 797), (450, 798, 705, 136), (52, 329, 798, 450), (329, 139, 704, 798), (326, 799, 315, 47), (136, 705, 799, 326), (705, 242, 703, 799), (700, 800, 702, 241), (135, 449, 800, 700), (449, 33, 395, 800), (446, 801, 701, 132), (51, 325, 801, 446), (325, 135, 700, 801), (322, 802, 316, 48), (132, 701, 802, 322), (701, 241, 699, 802), (696, 803, 698, 240), (131, 445, 803, 696), (445, 31, 393, 803), (442, 804, 697, 128), (50, 321, 804, 442), (321, 131, 696, 804), (318, 805, 317, 49), (128, 697, 805, 318), (697, 240, 695, 805), (692, 806, 694, 239), (130, 444, 806, 692), (444, 50, 442, 806), (287, 807, 693, 97), (18, 320, 807, 287), (320, 130, 692, 807), (411, 808, 286, 8), (97, 693, 808, 411), (693, 239, 691, 808), (688, 809, 690, 238), (98, 288, 809, 688), (288, 19, 443, 809), (256, 810, 689, 66), (0, 412, 810, 256), (412, 98, 688, 810), (380, 811, 320, 18), (66, 689, 811, 380), (689, 238, 687, 811), (684, 812, 686, 237), (67, 257, 812, 684), (257, 1, 424, 812), (443, 813, 685, 129), (19, 381, 813, 443), (381, 67, 684, 813), (319, 814, 321, 50), (129, 685, 814, 319), (685, 237, 683, 814), (680, 815, 682, 236), (134, 448, 815, 680), (448, 51, 446, 815), (291, 816, 681, 101), (22, 324, 816, 291), (324, 134, 680, 816), (415, 817, 285, 10), (101, 681, 817, 415), (681, 236, 679, 817), (676, 818, 678, 235), (69, 383, 818, 676), (383, 21, 447, 818), (260, 819, 677, 70), (2, 259, 819, 260), (259, 69, 676, 819), (384, 820, 324, 22), (70, 677, 820, 384), (677, 235, 675, 820), (672, 821, 674, 234), (100, 414, 821, 672), (414, 3, 426, 821), (447, 822, 673, 133), (21, 290, 822, 447), (290, 100, 672, 822), (323, 823, 325, 51), (133, 673, 823, 323), (673, 234, 671, 823), (668, 824, 670, 233), (138, 452, 824, 668), (452, 52, 450, 824), (294, 825, 669, 104), (25, 328, 825, 294), (328, 138, 668, 825), (418, 826, 284, 12), (104, 669, 826, 418), (669, 233, 667, 826), (664, 827, 666, 232), (72, 386, 827, 664), (386, 24, 451, 827), (263, 828, 665, 73), (6, 262, 828, 263), (262, 72, 664, 828), (387, 829, 328, 25), (73, 665, 829, 387), (665, 232, 663, 829), (660, 830, 662, 231), (103, 417, 830, 660), (417, 7, 428, 830), (451, 831, 661, 137), (24, 293, 831, 451), (293, 103, 660, 831), (327, 832, 329, 52), (137, 661, 832, 327), (661, 231, 659, 832), (656, 833, 658, 230), (142, 456, 833, 656), (456, 53, 454, 833), (297, 834, 657, 107), (28, 332, 834, 297), (332, 142, 656, 834), (421, 835, 283, 14), (107, 657, 835, 421), (657, 230, 655, 835), (652, 836, 654, 229), (75, 389, 836, 652), (389, 27, 455, 836), (266, 837, 653, 76), (4, 265, 837, 266), (265, 75, 652, 837), (390, 838, 332, 28), (76, 653, 838, 390), (653, 229, 651, 838), (648, 839, 650, 228), (106, 420, 839, 648), (420, 5, 430, 839), (455, 840, 649, 141), (27, 296, 840, 455), (296, 106, 648, 840), (331, 841, 333, 53), (141, 649, 841, 331), (649, 228, 647, 841), (644, 842, 646, 227), (146, 460, 842, 644), (460, 54, 458, 842), (405, 843, 645, 91), (43, 336, 843, 405), (336, 146, 644, 843), (91, 645, 844, 281), (645, 227, 643, 844), (640, 845, 642, 226), (80, 394, 845, 640), (394, 32, 459, 845), (435, 846, 641, 121), (10, 270, 846, 435), (270, 80, 640, 846), (311, 847, 336, 43), (121, 641, 847, 311), (641, 226, 639, 847), (636, 848, 638, 225), (111, 425, 848, 636), (425, 6, 263, 848), (459, 849, 637, 145), (32, 301, 849, 459), (301, 111, 636, 849), (632, 850, 634, 224), (150, 464, 850, 632), (464, 55, 462, 850), (392, 851, 633, 78), (30, 339, 851, 392), (339, 150, 632, 851), (268, 852, 282, 8), (78, 633, 852, 268), (633, 224, 631, 852), (628, 853, 630, 223), (70, 384, 853, 628), (384, 22, 463, 853), (423, 854, 629, 109), (2, 260, 854, 423), (260, 70, 628, 854), (299, 855, 339, 30), (109, 629, 855, 299), (629, 223, 627, 855), (624, 856, 626, 222), (101, 415, 856, 624), (415, 10, 435, 856), (463, 857, 625, 149), (22, 291, 857, 463), (291, 101, 624, 857), (625, 222, 623, 858), (620, 859, 622, 221), (154, 468, 859, 620), (468, 56, 466, 859), (380, 860, 621, 66), (18, 343, 860, 380), (256, 861, 429, 0), (66, 621, 861, 256), (621, 221, 619, 861), (616, 862, 618, 220), (92, 406, 862, 616), (406, 44, 467, 862), (411, 863, 617, 97), (8, 282, 863, 411), (282, 92, 616, 863), (287, 864, 343, 18), (97, 617, 864, 287), (613, 865, 615, 219), (122, 436, 865, 613), (436, 17, 434, 865), (467, 866, 614, 153), (44, 312, 866, 467), (312, 122, 613, 866), (342, 867, 344, 56), (153, 614, 867, 342), (614, 219, 612, 867), (609, 868, 611, 218), (158, 472, 868, 609), (472, 57, 470, 868), (401, 869, 610, 87), (39, 346, 869, 401), (346, 158, 609, 869), (277, 870, 279, 16), (87, 610, 870, 277), (610, 218, 608, 870), (605, 871, 607, 217), (81, 395, 871, 605), (395, 33, 471, 871), (432, 872, 606, 118), (11, 271, 872, 432), (271, 81, 605, 872), (308, 873, 346, 39), (118, 606, 873, 308), (606, 217, 604, 873), (601, 874, 603, 216), (112, 426, 874, 601), (426, 3, 258, 874), (471, 875, 602, 157), (33, 302, 875, 471), (302, 112, 601, 875), (597, 877, 599, 215), (162, 476, 877, 597), (476, 58, 474, 877), (397, 878, 598, 83), (35, 350, 878, 397), (350, 162, 597, 878), (273, 879, 278, 13), (83, 598, 879, 273), (598, 215, 596, 879), (71, 385, 880, 593), (385, 23, 475, 880), (428, 881, 594, 114), (7, 261, 881, 428), (261, 71, 593, 881), (304, 882, 350, 35), (114, 594, 882, 304), (594, 214, 592, 882), (589, 883, 591, 213), (102, 416, 883, 589), (416, 11, 432, 883), (475, 884, 590, 161), (23, 292, 884, 475), (292, 102, 589, 884), (349, 885, 351, 58), (161, 590, 885, 349), (590, 213, 588, 885), (166, 480, 886, 586), (480, 59, 478, 886), (388, 887, 587, 74), (26, 354, 887, 388), (354, 166, 586, 887), (264, 888, 430, 5), (74, 587, 888, 264), (587, 212, 585, 888), (582, 889, 584, 211), (88, 402, 889, 582), (402, 40, 479, 889), (419, 890, 583, 105), (13, 278, 890, 419), (278, 88, 582, 890), (295, 891, 354, 26), (105, 583, 891, 295), (583, 211, 581, 891), (578, 892, 580, 210), (479, 893, 579, 165), (353, 894, 355, 59), (165, 579, 894, 353), (579, 210, 577, 894), (574, 895, 576, 209), (170, 484, 895, 574), (484, 60, 482, 895), (400, 896, 575, 86), (38, 358, 896, 400), (358, 170, 574, 896), (276, 897, 422, 15), (86, 575, 897, 276), (575, 209, 573, 897), (570, 898, 572, 208), (89, 403, 898, 570), (403, 41, 483, 898), (431, 899, 571, 117), (16, 279, 899, 431), (279, 89, 570, 899), (307, 900, 358, 38), (117, 571, 900, 307), (571, 208, 569, 900), (119, 433, 901, 566), (433, 9, 269, 901), (483, 902, 567, 169), (41, 309, 902, 483), (309, 119, 566, 902), (357, 903, 359, 60), (169, 567, 903, 357), (563, 904, 565, 206), (174, 488, 904, 563), (488, 61, 486, 904), (362, 174, 563, 905), (280, 906, 421, 14), (90, 564, 906, 280), (564, 206, 562, 906), (434, 908, 560, 120), (310, 909, 362, 42), (120, 560, 909, 310), (560, 205, 558, 909), (555, 910, 557, 204), (123, 437, 910, 555), (437, 12, 272, 910), (487, 911, 556, 173), (45, 313, 911, 487), (313, 123, 555, 911), (361, 912, 363, 61), (173, 556, 912, 361), (556, 204, 554, 912), (551, 913, 553, 203), (178, 492, 913, 551), (492, 62, 490, 913), (305, 914, 552, 115), (36, 366, 914, 305), (366, 178, 551, 914), (429, 915, 412, 0), (115, 552, 915, 429), (552, 203, 550, 915), (547, 916, 549, 202), (93, 407, 916, 547), (407, 46, 491, 916), (274, 917, 548, 84), (14, 283, 917, 274), (283, 93, 547, 917), (398, 918, 366, 36), (84, 548, 918, 398), (548, 202, 546, 918), (543, 919, 545, 201), (124, 438, 919, 543), (438, 15, 422, 919), (491, 920, 544, 177), (46, 314, 920, 491), (314, 124, 543, 920), (365, 921, 367, 62), (177, 544, 921, 365), (544, 201, 542, 921), (539, 922, 541, 200), (182, 496, 922, 539), (496, 63, 494, 922), (303, 923, 540, 113), (34, 370, 923, 303), (370, 182, 539, 923), (427, 924, 265, 4), (113, 540, 924, 427), (540, 200, 538, 924), (535, 925, 537, 199), (94, 408, 925, 535), (408, 47, 495, 925), (272, 926, 536, 82), (12, 284, 926, 272), (284, 94, 535, 926), (396, 927, 370, 34), (82, 536, 927, 396), (536, 199, 534, 927), (531, 928, 533, 198), (125, 439, 928, 531), (439, 13, 419, 928), (495, 929, 532, 181), (47, 315, 929, 495), (315, 125, 531, 929), (369, 930, 371, 63), (181, 532, 930, 369), (532, 198, 530, 930), (527, 931, 529, 197), (186, 500, 931, 527), (500, 64, 498, 931), (301, 932, 528, 111), (32, 374, 932, 301), (374, 186, 527, 932), (425, 933, 262, 6), (111, 528, 933, 425), (528, 197, 526, 933), (523, 934, 525, 196), (95, 409, 934, 523), (409, 48, 499, 934), (270, 935, 524, 80), (10, 285, 935, 270), (285, 95, 523, 935), (394, 936, 374, 32), (80, 524, 936, 394), (524, 196, 522, 936), (519, 937, 521, 195), (126, 440, 937, 519), (440, 11, 416, 937), (499, 938, 520, 185), (48, 316, 938, 499), (316, 126, 519, 938), (373, 939, 375, 64), (185, 520, 939, 373), (520, 195, 518, 939), (515, 940, 517, 194), (190, 504, 940, 515), (504, 65, 502, 940), (299, 941, 516, 109), (30, 378, 941, 299), (378, 190, 515, 941), (423, 942, 259, 2), (109, 516, 942, 423), (516, 194, 514, 942), (511, 943, 513, 193), (96, 410, 943, 511), (410, 49, 503, 943), (268, 944, 512, 78), (8, 286, 944, 268), (286, 96, 511, 944), (392, 945, 378, 30), (78, 512, 945, 392), (512, 193, 510, 945), (507, 946, 509, 192), (127, 441, 946, 507), (441, 9, 413, 946), (503, 947, 508, 189), (49, 317, 947, 503), (317, 127, 507, 947), (377, 948, 379, 65), (189, 508, 948, 377), (508, 192, 506, 948), (506, 949, 505, 191), (192, 509, 949, 506), (509, 99, 289, 949), (510, 950, 504, 190), (193, 513, 950, 510), (513, 189, 377, 950), (514, 951, 383, 69), (194, 517, 951, 514), (517, 188, 376, 951), (518, 952, 501, 187), (195, 521, 952, 518), (521, 102, 292, 952), (522, 953, 500, 186), (196, 525, 953, 522), (525, 185, 373, 953), (526, 954, 386, 72), (197, 529, 954, 526), (529, 184, 372, 954), (530, 955, 497, 183), (198, 533, 955, 530), (533, 105, 295, 955), (534, 956, 496, 182), (199, 537, 956, 534), (537, 181, 369, 956), (538, 957, 389, 75), (200, 541, 957, 538), (541, 180, 368, 957), (542, 958, 493, 179), (201, 545, 958, 542), (545, 108, 298, 958), (546, 959, 492, 178), (202, 549, 959, 546), (549, 177, 365, 959), (550, 960, 288, 98), (203, 553, 960, 550), (553, 176, 364, 960), (554, 961, 489, 175), (204, 557, 961, 554), (557, 82, 396, 961), (558, 962, 488, 174), (205, 561, 962, 558), (561, 173, 361, 962), (562, 963, 297, 107), (206, 565, 963, 562), (565, 172, 360, 963), (568, 79, 393, 964), (569, 965, 484, 170), (208, 572, 965, 569), (572, 169, 357, 965), (573, 966, 298, 108), (209, 576, 966, 573), (576, 168, 356, 966), (577, 967, 481, 167), (210, 580, 967, 577), (580, 117, 307, 967), (581, 968, 480, 166), (211, 584, 968, 581), (584, 165, 353, 968), (585, 969, 306, 116), (588, 970, 477, 163), (213, 591, 970, 588), (591, 118, 308, 970), (596, 971, 402, 88), (215, 599, 971, 596), (599, 160, 348, 971), (600, 972, 473, 159), (216, 603, 972, 600), (603, 68, 382, 972), (604, 973, 472, 158), (217, 607, 973, 604), (608, 974, 403, 89), (218, 611, 974, 608), (611, 156, 345, 974), (612, 975, 469, 155), (219, 615, 975, 612), (615, 120, 310, 975), (618, 153, 342, 976), (619, 977, 305, 115), (221, 622, 977, 619), (622, 152, 341, 977), (623, 978, 465, 151), (222, 626, 978, 623), (626, 121, 311, 978), (627, 979, 464, 150), (631, 980, 406, 92), (224, 634, 980, 631), (634, 148, 338, 980), (225, 638, 981, 635), (638, 73, 387, 981), (639, 982, 460, 146), (226, 642, 982, 639), (642, 145, 335, 982), (227, 646, 983, 643), (646, 144, 334, 983), (647, 984, 457, 143), (228, 650, 984, 647), (650, 116, 306, 984), (651, 985, 456, 142), (229, 654, 985, 651), (654, 141, 331, 985), (655, 986, 407, 93), (230, 658, 986, 655), (658, 140, 330, 986), (659, 987, 453, 139), (231, 662, 987, 659), (662, 114, 304, 987), (663, 988, 452, 138), (232, 666, 988, 663), (666, 137, 327, 988), (667, 989, 408, 94), (233, 670, 989, 667), (670, 136, 326, 989), (671, 990, 449, 135), (234, 674, 990, 671), (674, 112, 302, 990), (675, 991, 448, 134), (235, 678, 991, 675), (678, 133, 323, 991), (679, 992, 409, 95), (236, 682, 992, 679), (682, 132, 322, 992), (683, 993, 445, 131), (237, 686, 993, 683), (686, 110, 300, 993), (687, 994, 444, 130), (238, 690, 994, 687), (690, 129, 319, 994), (691, 995, 410, 96), (239, 694, 995, 691), (694, 128, 318, 995), (695, 996, 441, 127), (240, 698, 996, 695), (698, 79, 269, 996), (699, 997, 440, 126), (241, 702, 997, 699), (702, 81, 271, 997), (703, 998, 439, 125), (242, 706, 998, 703), (706, 83, 273, 998), (707, 999, 438, 124), (243, 710, 999, 707), (710, 85, 275, 999), (711, 1000, 437, 123), (244, 714, 1000, 711), (714, 104, 418, 1000), (715, 1001, 436, 122), (245, 718, 1001, 715), (718, 91, 281, 1001), (719, 1002, 274, 84), (246, 722, 1002, 719), (722, 90, 280, 1002), (723, 1003, 433, 119), (247, 726, 1003, 723), (726, 99, 413, 1003), (248, 730, 1004, 727), (730, 87, 277, 1004), (731, 1005, 275, 85), (249, 734, 1005, 731), (734, 86, 276, 1005), (735, 1006, 267, 77), (250, 738, 1006, 735), (738, 110, 424, 1006), (739, 1007, 266, 76), (251, 741, 1007, 739), (741, 113, 427, 1007), (742, 1008, 257, 67), (252, 745, 1008, 742), (745, 77, 267, 1008), (746, 1009, 420, 106), (253, 749, 1009, 746), (749, 74, 264, 1009), (750, 1010, 417, 103), (254, 753, 1010, 750), (753, 71, 261, 1010), (754, 1011, 414, 100), (255, 757, 1011, 754), (757, 68, 258, 1011)])
me_cube_001.use_remesh_preserve_volume = False
me_cube_001.use_remesh_preserve_attributes = False
me_cube_001.use_mirror_vertex_groups = False
me_cube_001.update()

# ---- objects
ob_cube_001 = bpy.data.objects.new('Cube.001', me_cube_001)
ob_lamp = bpy.data.objects.new('Lamp', light_lamp)
ob_camera = bpy.data.objects.new('Camera', cam_camera)

# ---- transforms, parenting, visibility, modifiers, constraints
ob_cube_001.location = (-5.728, 0.01922, 0.04922)
ob_cube_001.scale = (1.0, 8.215, 0.07297)
ob_cube_001.lineart.crease_threshold = 0.0
ob_lamp.location = (4.076, 1.005, 5.904)
ob_lamp.rotation_euler = (0.6503, 0.05522, 1.866)
ob_lamp.lock_rotations_4d = False
ob_lamp.empty_display_type = 'ARROWS'
ob_lamp.color = (0.0, 0.0, 0.0, 0.0)
ob_lamp.lineart.crease_threshold = 0.0
ob_camera.location = (7.481, -6.508, 5.344)
ob_camera.rotation_euler = (1.109, 0.0, 0.8149)
ob_camera.lock_rotations_4d = False
ob_camera.empty_display_type = 'ARROWS'
ob_camera.color = (0.0, 0.0, 0.0, 0.0)
ob_camera.display_type = 'WIRE'
ob_camera.lineart.crease_threshold = 0.0

# ---- collection membership
col_collection_1.objects.link(ob_cube_001)
col_collection_1.objects.link(ob_lamp)
col_collection_1.objects.link(ob_camera)

# ---- scene / render settings (as saved in the file)
scene.camera = ob_camera
scene.frame_start = 1; scene.frame_end = 250; scene.frame_set(1)
scene.render.engine = 'BLENDER_EEVEE_NEXT'
scene.render.resolution_percentage = 50
scene.render.dither_intensity = 0.0
scene.cycles.use_denoising = False
scene.cycles.samples = 128
scene.cycles.sampling_pattern = 'TABULATED_SOBOL'
scene.cycles.use_adaptive_sampling = False
scene.cycles.use_light_tree = False
scene.cycles.blur_glossy = 0.0
scene.cycles.sample_clamp_indirect = 0.0
scene.view_settings.view_transform = 'Standard'
bpy.context.view_layer.update()
